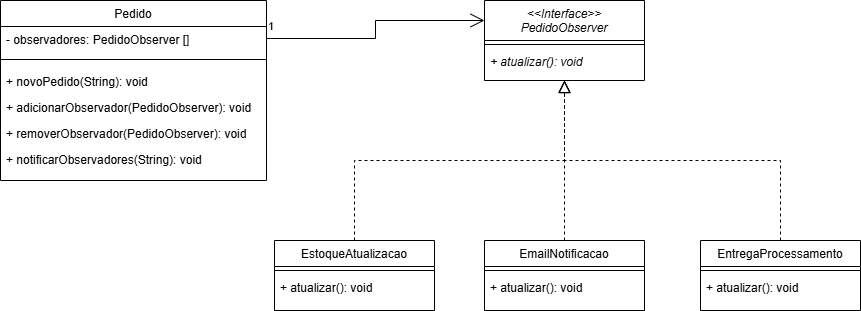

The diagram above was exported from draw.io. Its source (the exported page's mxGraphModel, read from the mxfile embedded in the PNG):
<mxGraphModel dx="1259" dy="655" grid="1" gridSize="10" guides="1" tooltips="1" connect="1" arrows="1" fold="1" page="1" pageScale="1" pageWidth="827" pageHeight="1169" math="0" shadow="0">
  <root>
    <mxCell id="WIyWlLk6GJQsqaUBKTNV-0" />
    <mxCell id="WIyWlLk6GJQsqaUBKTNV-1" parent="WIyWlLk6GJQsqaUBKTNV-0" />
    <mxCell id="zkfFHV4jXpPFQw0GAbJ--0" value="&lt;&lt;Interface&gt;&gt;&#10;PedidoObserver" style="swimlane;fontStyle=2;align=center;verticalAlign=top;childLayout=stackLayout;horizontal=1;startSize=40;horizontalStack=0;resizeParent=1;resizeLast=0;collapsible=1;marginBottom=0;rounded=0;shadow=0;strokeWidth=1;" parent="WIyWlLk6GJQsqaUBKTNV-1" vertex="1">
      <mxGeometry x="534" y="40" width="160" height="80" as="geometry">
        <mxRectangle x="230" y="140" width="160" height="26" as="alternateBounds" />
      </mxGeometry>
    </mxCell>
    <mxCell id="zkfFHV4jXpPFQw0GAbJ--4" value="" style="line;html=1;strokeWidth=1;align=left;verticalAlign=middle;spacingTop=-1;spacingLeft=3;spacingRight=3;rotatable=0;labelPosition=right;points=[];portConstraint=eastwest;" parent="zkfFHV4jXpPFQw0GAbJ--0" vertex="1">
      <mxGeometry y="40" width="160" height="8" as="geometry" />
    </mxCell>
    <mxCell id="zkfFHV4jXpPFQw0GAbJ--5" value="+ atualizar(): void" style="text;align=left;verticalAlign=top;spacingLeft=4;spacingRight=4;overflow=hidden;rotatable=0;points=[[0,0.5],[1,0.5]];portConstraint=eastwest;fontStyle=2" parent="zkfFHV4jXpPFQw0GAbJ--0" vertex="1">
      <mxGeometry y="48" width="160" height="26" as="geometry" />
    </mxCell>
    <mxCell id="zkfFHV4jXpPFQw0GAbJ--6" value="EstoqueAtualizacao" style="swimlane;fontStyle=0;align=center;verticalAlign=top;childLayout=stackLayout;horizontal=1;startSize=26;horizontalStack=0;resizeParent=1;resizeLast=0;collapsible=1;marginBottom=0;rounded=0;shadow=0;strokeWidth=1;" parent="WIyWlLk6GJQsqaUBKTNV-1" vertex="1">
      <mxGeometry x="324" y="280" width="160" height="70" as="geometry">
        <mxRectangle x="130" y="380" width="160" height="26" as="alternateBounds" />
      </mxGeometry>
    </mxCell>
    <mxCell id="zkfFHV4jXpPFQw0GAbJ--9" value="" style="line;html=1;strokeWidth=1;align=left;verticalAlign=middle;spacingTop=-1;spacingLeft=3;spacingRight=3;rotatable=0;labelPosition=right;points=[];portConstraint=eastwest;" parent="zkfFHV4jXpPFQw0GAbJ--6" vertex="1">
      <mxGeometry y="26" width="160" height="8" as="geometry" />
    </mxCell>
    <mxCell id="zkfFHV4jXpPFQw0GAbJ--10" value="+ atualizar(): void" style="text;align=left;verticalAlign=top;spacingLeft=4;spacingRight=4;overflow=hidden;rotatable=0;points=[[0,0.5],[1,0.5]];portConstraint=eastwest;" parent="zkfFHV4jXpPFQw0GAbJ--6" vertex="1">
      <mxGeometry y="34" width="160" height="26" as="geometry" />
    </mxCell>
    <mxCell id="zkfFHV4jXpPFQw0GAbJ--12" value="" style="endArrow=block;endSize=10;endFill=0;shadow=0;strokeWidth=1;rounded=0;curved=0;edgeStyle=elbowEdgeStyle;elbow=vertical;dashed=1;entryX=0.5;entryY=1;entryDx=0;entryDy=0;" parent="WIyWlLk6GJQsqaUBKTNV-1" source="zkfFHV4jXpPFQw0GAbJ--6" target="zkfFHV4jXpPFQw0GAbJ--0" edge="1">
      <mxGeometry width="160" relative="1" as="geometry">
        <mxPoint x="434" y="123" as="sourcePoint" />
        <mxPoint x="600" y="140" as="targetPoint" />
      </mxGeometry>
    </mxCell>
    <mxCell id="zkfFHV4jXpPFQw0GAbJ--13" value="EmailNotificacao" style="swimlane;fontStyle=0;align=center;verticalAlign=top;childLayout=stackLayout;horizontal=1;startSize=26;horizontalStack=0;resizeParent=1;resizeLast=0;collapsible=1;marginBottom=0;rounded=0;shadow=0;strokeWidth=1;" parent="WIyWlLk6GJQsqaUBKTNV-1" vertex="1">
      <mxGeometry x="534" y="280" width="160" height="70" as="geometry">
        <mxRectangle x="340" y="380" width="170" height="26" as="alternateBounds" />
      </mxGeometry>
    </mxCell>
    <mxCell id="zkfFHV4jXpPFQw0GAbJ--15" value="" style="line;html=1;strokeWidth=1;align=left;verticalAlign=middle;spacingTop=-1;spacingLeft=3;spacingRight=3;rotatable=0;labelPosition=right;points=[];portConstraint=eastwest;" parent="zkfFHV4jXpPFQw0GAbJ--13" vertex="1">
      <mxGeometry y="26" width="160" height="8" as="geometry" />
    </mxCell>
    <mxCell id="zkfFHV4jXpPFQw0GAbJ--14" value="+ atualizar(): void" style="text;align=left;verticalAlign=top;spacingLeft=4;spacingRight=4;overflow=hidden;rotatable=0;points=[[0,0.5],[1,0.5]];portConstraint=eastwest;" parent="zkfFHV4jXpPFQw0GAbJ--13" vertex="1">
      <mxGeometry y="34" width="160" height="26" as="geometry" />
    </mxCell>
    <mxCell id="zkfFHV4jXpPFQw0GAbJ--16" value="" style="endArrow=block;endSize=10;endFill=0;shadow=0;strokeWidth=1;rounded=0;curved=0;edgeStyle=elbowEdgeStyle;elbow=vertical;dashed=1;entryX=0.5;entryY=1;entryDx=0;entryDy=0;" parent="WIyWlLk6GJQsqaUBKTNV-1" source="zkfFHV4jXpPFQw0GAbJ--13" target="zkfFHV4jXpPFQw0GAbJ--0" edge="1">
      <mxGeometry width="160" relative="1" as="geometry">
        <mxPoint x="444" y="293" as="sourcePoint" />
        <mxPoint x="600" y="120" as="targetPoint" />
      </mxGeometry>
    </mxCell>
    <mxCell id="kwg7FJpmrSEYJtkX6GLe-2" value="1" style="endArrow=open;html=1;endSize=12;startArrow=none;startSize=14;startFill=0;edgeStyle=orthogonalEdgeStyle;align=left;verticalAlign=bottom;rounded=0;exitX=1;exitY=0.5;exitDx=0;exitDy=0;entryX=0;entryY=0.25;entryDx=0;entryDy=0;" parent="WIyWlLk6GJQsqaUBKTNV-1" source="ai-oVLCmSE2SIui1JS5s-1" target="zkfFHV4jXpPFQw0GAbJ--0" edge="1">
      <mxGeometry x="-1" y="3" relative="1" as="geometry">
        <mxPoint x="324" y="79" as="sourcePoint" />
        <mxPoint x="504" y="130" as="targetPoint" />
      </mxGeometry>
    </mxCell>
    <mxCell id="ai-oVLCmSE2SIui1JS5s-0" value="Pedido" style="swimlane;fontStyle=0;align=center;verticalAlign=top;childLayout=stackLayout;horizontal=1;startSize=26;horizontalStack=0;resizeParent=1;resizeLast=0;collapsible=1;marginBottom=0;rounded=0;shadow=0;strokeWidth=1;" vertex="1" parent="WIyWlLk6GJQsqaUBKTNV-1">
      <mxGeometry x="50" y="40" width="266" height="180" as="geometry">
        <mxRectangle x="130" y="380" width="160" height="26" as="alternateBounds" />
      </mxGeometry>
    </mxCell>
    <mxCell id="ai-oVLCmSE2SIui1JS5s-1" value="- observadores: PedidoObserver []" style="text;align=left;verticalAlign=top;spacingLeft=4;spacingRight=4;overflow=hidden;rotatable=0;points=[[0,0.5],[1,0.5]];portConstraint=eastwest;" vertex="1" parent="ai-oVLCmSE2SIui1JS5s-0">
      <mxGeometry y="26" width="266" height="24" as="geometry" />
    </mxCell>
    <mxCell id="ai-oVLCmSE2SIui1JS5s-2" value="" style="line;html=1;strokeWidth=1;align=left;verticalAlign=middle;spacingTop=-1;spacingLeft=3;spacingRight=3;rotatable=0;labelPosition=right;points=[];portConstraint=eastwest;" vertex="1" parent="ai-oVLCmSE2SIui1JS5s-0">
      <mxGeometry y="50" width="266" height="18" as="geometry" />
    </mxCell>
    <mxCell id="ai-oVLCmSE2SIui1JS5s-3" value="+ novoPedido(String): void" style="text;align=left;verticalAlign=top;spacingLeft=4;spacingRight=4;overflow=hidden;rotatable=0;points=[[0,0.5],[1,0.5]];portConstraint=eastwest;" vertex="1" parent="ai-oVLCmSE2SIui1JS5s-0">
      <mxGeometry y="68" width="266" height="26" as="geometry" />
    </mxCell>
    <mxCell id="ai-oVLCmSE2SIui1JS5s-10" value="+ adicionarObservador(PedidoObserver): void" style="text;align=left;verticalAlign=top;spacingLeft=4;spacingRight=4;overflow=hidden;rotatable=0;points=[[0,0.5],[1,0.5]];portConstraint=eastwest;" vertex="1" parent="ai-oVLCmSE2SIui1JS5s-0">
      <mxGeometry y="94" width="266" height="26" as="geometry" />
    </mxCell>
    <mxCell id="ai-oVLCmSE2SIui1JS5s-4" value="+ removerObservador(PedidoObserver): void" style="text;align=left;verticalAlign=top;spacingLeft=4;spacingRight=4;overflow=hidden;rotatable=0;points=[[0,0.5],[1,0.5]];portConstraint=eastwest;" vertex="1" parent="ai-oVLCmSE2SIui1JS5s-0">
      <mxGeometry y="120" width="266" height="26" as="geometry" />
    </mxCell>
    <mxCell id="ai-oVLCmSE2SIui1JS5s-5" value="+ notificarObservadores(String): void" style="text;align=left;verticalAlign=top;spacingLeft=4;spacingRight=4;overflow=hidden;rotatable=0;points=[[0,0.5],[1,0.5]];portConstraint=eastwest;" vertex="1" parent="ai-oVLCmSE2SIui1JS5s-0">
      <mxGeometry y="146" width="266" height="26" as="geometry" />
    </mxCell>
    <mxCell id="ai-oVLCmSE2SIui1JS5s-6" value="EntregaProcessamento" style="swimlane;fontStyle=0;align=center;verticalAlign=top;childLayout=stackLayout;horizontal=1;startSize=26;horizontalStack=0;resizeParent=1;resizeLast=0;collapsible=1;marginBottom=0;rounded=0;shadow=0;strokeWidth=1;" vertex="1" parent="WIyWlLk6GJQsqaUBKTNV-1">
      <mxGeometry x="750" y="280" width="160" height="70" as="geometry">
        <mxRectangle x="750" y="280" width="170" height="26" as="alternateBounds" />
      </mxGeometry>
    </mxCell>
    <mxCell id="ai-oVLCmSE2SIui1JS5s-7" value="" style="line;html=1;strokeWidth=1;align=left;verticalAlign=middle;spacingTop=-1;spacingLeft=3;spacingRight=3;rotatable=0;labelPosition=right;points=[];portConstraint=eastwest;" vertex="1" parent="ai-oVLCmSE2SIui1JS5s-6">
      <mxGeometry y="26" width="160" height="8" as="geometry" />
    </mxCell>
    <mxCell id="ai-oVLCmSE2SIui1JS5s-8" value="+ atualizar(): void" style="text;align=left;verticalAlign=top;spacingLeft=4;spacingRight=4;overflow=hidden;rotatable=0;points=[[0,0.5],[1,0.5]];portConstraint=eastwest;" vertex="1" parent="ai-oVLCmSE2SIui1JS5s-6">
      <mxGeometry y="34" width="160" height="26" as="geometry" />
    </mxCell>
    <mxCell id="ai-oVLCmSE2SIui1JS5s-9" value="" style="endArrow=block;endSize=10;endFill=0;shadow=0;strokeWidth=1;rounded=0;curved=0;edgeStyle=elbowEdgeStyle;elbow=vertical;dashed=1;entryX=0.5;entryY=1;entryDx=0;entryDy=0;" edge="1" parent="WIyWlLk6GJQsqaUBKTNV-1" source="ai-oVLCmSE2SIui1JS5s-6" target="zkfFHV4jXpPFQw0GAbJ--0">
      <mxGeometry width="160" relative="1" as="geometry">
        <mxPoint x="624" y="290" as="sourcePoint" />
        <mxPoint x="650" y="140" as="targetPoint" />
      </mxGeometry>
    </mxCell>
  </root>
</mxGraphModel>